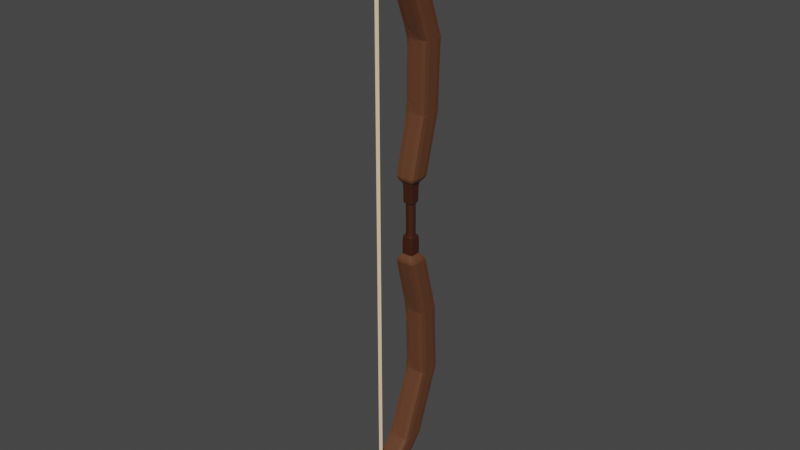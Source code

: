 # Source: bow.blend  (saved by Blender 3.6.13; exported with 4.5.12 LTS)
import bpy
from mathutils import Matrix  # noqa: F401  (used for matrix-valued properties, if any)

bpy.ops.wm.read_factory_settings(use_empty=True)
scene = bpy.context.scene
scene.name = 'Scene'

# ---- collections
col_collection = bpy.data.collections.new('Collection'); scene.collection.children.link(col_collection)

# ---- materials (node trees are filled in below, after node groups)
mat_material_001 = bpy.data.materials.new('Material.001')
mat_material_001.use_transparent_shadow = False
mat_material_003 = bpy.data.materials.new('Material.003')
mat_material_003.use_transparent_shadow = False
mat_material_002 = bpy.data.materials.new('Material.002')
mat_material_002.use_transparent_shadow = False

# ---- node groups
ng_auto_smooth = bpy.data.node_groups.new('Auto Smooth', 'GeometryNodeTree')
_s = ng_auto_smooth.interface.new_socket(name='Geometry', in_out='OUTPUT', socket_type='NodeSocketGeometry')
_s = ng_auto_smooth.interface.new_socket(name='Geometry', in_out='INPUT', socket_type='NodeSocketGeometry')
_s = ng_auto_smooth.interface.new_socket(name='Angle', in_out='INPUT', socket_type='NodeSocketFloat')
_s.subtype = 'ANGLE'
_s.min_value = 0.0
_s.max_value = 3.142
ng_auto_smooth.is_modifier = True
_N = ng_auto_smooth.nodes; _L = ng_auto_smooth.links
n0 = _N.new('NodeGroupOutput'); n0.name = 'Group Output'; n0.location = (480, -100)
n1 = _N.new('NodeGroupInput'); n1.name = 'Group Input'; n1.location = (-420, -300)
n2 = _N.new('NodeGroupInput'); n2.name = 'Group Input.001'; n2.location = (-60, -100)
n3 = _N.new('GeometryNodeSetShadeSmooth'); n3.name = 'Set Shade Smooth'; n3.location = (120, -100)
n3.domain = 'EDGE'
n4 = _N.new('GeometryNodeSetShadeSmooth'); n4.name = 'Set Shade Smooth.001'; n4.location = (300, -100)
n5 = _N.new('GeometryNodeInputMeshEdgeAngle'); n5.name = 'Edge Angle'; n5.location = (-420, -220)
n6 = _N.new('GeometryNodeInputEdgeSmooth'); n6.name = 'Is Edge Smooth'; n6.location = (-60, -160)
n7 = _N.new('GeometryNodeInputShadeSmooth'); n7.name = 'Is Face Smooth'; n7.location = (-240, -340)
n8 = _N.new('FunctionNodeBooleanMath'); n8.name = 'Boolean Math'; n8.location = (-60, -220)
n9 = _N.new('FunctionNodeCompare'); n9.name = 'Compare'; n9.location = (-240, -180)
n9.operation = 'LESS_EQUAL'
_L.new(n5.outputs[0], n9.inputs[0])
_L.new(n4.outputs[0], n0.inputs[0])
_L.new(n1.outputs[1], n9.inputs[1])
_L.new(n9.outputs[0], n8.inputs[0])
_L.new(n7.outputs[0], n8.inputs[1])
_L.new(n2.outputs[0], n3.inputs[0])
_L.new(n6.outputs[0], n3.inputs[1])
_L.new(n3.outputs[0], n4.inputs[0])
_L.new(n8.outputs[0], n3.inputs[2])
n0.is_active_output = True

# ---- material node trees
mat_material_001.use_nodes = True; mat_material_001.node_tree.nodes.clear()
_N = mat_material_001.node_tree.nodes; _L = mat_material_001.node_tree.links
n0 = _N.new('ShaderNodeBsdfPrincipled'); n0.name = 'Principled BSDF'; n0.location = (10, 300)
n0.distribution = 'GGX'
n0.subsurface_method = 'RANDOM_WALK_SKIN'
n0.inputs[0].default_value = (0.1209, 0.04568, 0.02085, 1.0)
n0.inputs[3].default_value = 1.45
n0.inputs[27].default_value = (0.0, 0.0, 0.0, 1.0)
n0.inputs[28].default_value = 1.0
n1 = _N.new('ShaderNodeOutputMaterial'); n1.name = 'Material Output'; n1.location = (300, 300)
_L.new(n0.outputs[0], n1.inputs[0])
n1.is_active_output = True
mat_material_003.use_nodes = True; mat_material_003.node_tree.nodes.clear()
_N = mat_material_003.node_tree.nodes; _L = mat_material_003.node_tree.links
n0 = _N.new('ShaderNodeBsdfPrincipled'); n0.name = 'Principled BSDF'; n0.location = (10, 300)
n0.distribution = 'GGX'
n0.subsurface_method = 'RANDOM_WALK_SKIN'
n0.inputs[0].default_value = (0.0486, 0.01272, 0.004882, 1.0)
n0.inputs[3].default_value = 1.45
n0.inputs[27].default_value = (0.0, 0.0, 0.0, 1.0)
n0.inputs[28].default_value = 1.0
n1 = _N.new('ShaderNodeOutputMaterial'); n1.name = 'Material Output'; n1.location = (300, 300)
_L.new(n0.outputs[0], n1.inputs[0])
n1.is_active_output = True
mat_material_002.use_nodes = True; mat_material_002.node_tree.nodes.clear()
_N = mat_material_002.node_tree.nodes; _L = mat_material_002.node_tree.links
n0 = _N.new('ShaderNodeBsdfPrincipled'); n0.name = 'Principled BSDF'; n0.location = (10, 300)
n0.distribution = 'GGX'
n0.subsurface_method = 'RANDOM_WALK_SKIN'
n0.inputs[0].default_value = (0.8, 0.6103, 0.3863, 1.0)
n0.inputs[3].default_value = 1.45
n0.inputs[27].default_value = (0.0, 0.0, 0.0, 1.0)
n0.inputs[28].default_value = 1.0
n1 = _N.new('ShaderNodeOutputMaterial'); n1.name = 'Material Output'; n1.location = (300, 300)
_L.new(n0.outputs[0], n1.inputs[0])
n1.is_active_output = True

# ---- world
world_world = bpy.data.worlds.new('World'); scene.world = world_world
world_world.use_nodes = True; world_world.node_tree.nodes.clear()
_N = world_world.node_tree.nodes; _L = world_world.node_tree.links
n0 = _N.new('ShaderNodeOutputWorld'); n0.name = 'World Output'; n0.location = (300, 300)
n1 = _N.new('ShaderNodeBackground'); n1.name = 'Background'; n1.location = (10, 300)
n1.inputs[0].default_value = (0.05088, 0.05088, 0.05088, 1.0)
_L.new(n1.outputs[0], n0.inputs[0])
n0.is_active_output = True
world_world.color = (0.05088, 0.05088, 0.05088)
world_world.use_sun_shadow = False
world_world.sun_shadow_jitter_overblur = 0.0

# ---- meshes
me_cube_002 = bpy.data.meshes.new('Cube.002')
me_cube_002.from_pydata([(0.06394, -0.3372, -1.754), (-0.03161, -0.03068, -0.09564), (0.03093, 0.03185, -0.09564), (-0.03047, 0.02981, 0.1142), (-0.06435, -0.06045, -0.2591), (0.06379, 0.06769, -0.2591), (0.06379, -0.06045, -0.2591), (-0.06435, 0.06769, -0.2591), (-0.03356, 0.03329, 0.2252), (-0.08039, -0.3372, -1.754), (0.06394, -0.1929, -1.754), (-0.08039, -0.1929, -1.754), (0.03241, -0.1341, -1.954), (-0.08382, -0.1683, -1.946), (0.06737, -0.2488, -1.934), (-0.04886, -0.2829, -1.927), (0.06788, 0.04207, -1.06), (0.06788, 0.1783, -1.06), (0.06583, 0.16, -0.6276), (0.06583, 0.02786, -0.6276), (0.06992, -0.1148, -1.476), (0.06992, 0.02546, -1.476), (-0.06643, 0.02929, -0.6416), (0.06591, 0.1616, -0.6416), (0.06591, 0.02929, -0.6416), (-0.06643, 0.1616, -0.6416), (0.06576, 0.02464, -0.6141), (-0.06628, 0.1567, -0.6141), (-0.06628, 0.02464, -0.6141), (0.06576, 0.1567, -0.6141), (-0.06829, 0.0409, -1.049), (0.06782, 0.177, -1.049), (0.06782, 0.0409, -1.049), (-0.06829, 0.177, -1.049), (0.06797, 0.03726, -1.077), (-0.06844, 0.1737, -1.077), (-0.06844, 0.03726, -1.077), (0.06797, 0.1737, -1.077), (-0.07029, -0.111, -1.463), (0.06985, 0.02915, -1.463), (0.06985, -0.111, -1.463), (-0.07029, 0.02915, -1.463), (-0.07042, -0.1203, -1.489), (0.06999, 0.02016, -1.489), (0.06999, -0.1203, -1.489), (-0.07042, 0.02016, -1.489), (0.03569, 0.03715, -0.2207), (0.03569, 0.03715, -0.2207), (-0.03634, -0.03488, -0.2207), (-0.03178, -0.03145, 0.0983), (-0.03178, 0.03109, 0.0983), (0.03076, 0.03109, 0.0983), (-0.03161, 0.03185, -0.09564), (-0.03031, 0.03013, 0.0001485), (-0.03031, -0.02981, 0.0001485), (-0.03634, 0.03666, -0.1104), (0.03093, -0.03068, -0.09564), (0.02963, 0.03013, 0.0001485), (0.02963, -0.02981, 0.0001485), (0.02947, -0.03014, 0.1142), (-0.03047, -0.03014, 0.1142), (0.02947, 0.02981, 0.1142), (-0.03031, 0.03054, -0.1123), (0.03569, -0.03537, -0.1104), (-0.03634, -0.03537, -0.1104), (0.03569, 0.03666, -0.1104), (-0.03031, -0.0294, -0.1123), (0.02963, 0.03054, -0.1123), (0.02963, -0.0294, -0.1123), (0.03076, -0.03145, 0.0983), (-0.03047, 0.02981, 0.1133), (0.02947, -0.03013, 0.1133), (-0.03047, -0.03013, 0.1133), (0.02947, 0.02981, 0.1133), (-0.03634, -0.03488, -0.2207), (0.03251, -0.03279, 0.2252), (0.03251, 0.03329, 0.2252), (-0.03356, -0.03279, 0.2252), (0.03569, -0.03488, -0.2207), (-0.03634, 0.03715, -0.2207), (0.03569, -0.03488, -0.2207), (-0.03634, 0.03715, -0.2207), (-0.03634, -0.03488, -0.2207), (-0.03634, 0.03715, -0.2207), (0.03569, 0.03715, -0.2207), (0.03569, -0.03488, -0.2207), (-0.03031, -0.02942, -0.1072), (0.02963, 0.03052, -0.1072), (0.02963, -0.02942, -0.1072), (-0.03031, 0.03052, -0.1072), (0.03123, 0.03154, 0.1116), (-0.03229, -0.03199, 0.1116), (0.03123, -0.03199, 0.1116), (-0.03229, 0.03154, 0.1116), (0.07197, -0.3517, 1.736), (-0.06435, -0.06045, 0.2626), (0.06379, 0.06769, 0.2626), (0.06379, -0.06045, 0.2626), (-0.06435, 0.06769, 0.2626), (-0.07236, -0.3517, 1.736), (0.07197, -0.2074, 1.736), (-0.07236, -0.2074, 1.736), (0.04044, -0.1486, 1.936), (-0.07579, -0.1827, 1.928), (0.0754, -0.2632, 1.917), (-0.04083, -0.2974, 1.909), (0.06788, 0.03703, 1.052), (0.06788, 0.1733, 1.052), (0.06583, 0.16, 0.6311), (0.06583, 0.02786, 0.6311), (0.06992, -0.1157, 1.462), (0.06992, 0.02455, 1.462), (-0.06643, 0.02929, 0.6451), (0.06591, 0.1616, 0.6451), (0.06591, 0.02929, 0.6451), (-0.06643, 0.1616, 0.6451), (0.06576, 0.02464, 0.6177), (-0.06628, 0.1567, 0.6177), (-0.06628, 0.02464, 0.6177), (0.06576, 0.1567, 0.6177), (-0.06829, 0.03585, 1.04), (0.06781, 0.172, 1.04), (0.06781, 0.03585, 1.04), (-0.06829, 0.172, 1.04), (0.06797, 0.03221, 1.068), (-0.06844, 0.1686, 1.068), (-0.06844, 0.03221, 1.068), (0.06797, 0.1686, 1.068), (-0.07029, -0.1119, 1.449), (0.06985, 0.02825, 1.449), (0.06985, -0.1119, 1.449), (-0.07029, 0.02825, 1.449), (-0.07042, -0.1212, 1.475), (0.06999, 0.01925, 1.475), (0.06999, -0.1212, 1.475), (-0.07042, 0.01925, 1.475)], [], [(38, 41, 45, 42), (42, 9, 0, 44), (85, 6, 5, 84), (85, 82, 4, 6), (11, 10, 12, 13), (14, 15, 13, 12), (10, 0, 14, 12), (9, 11, 13, 15), (0, 9, 15, 14), (27, 7, 5, 29), (35, 33, 31, 17, 37), (44, 0, 10, 43), (35, 36, 30, 33), (32, 16, 17, 31), (42, 45, 11, 9), (26, 19, 18, 29), (30, 36, 16), (32, 30, 16), (40, 20, 21, 39), (28, 22, 19), (33, 25, 23, 31), (19, 24, 23, 18), (25, 27, 29, 18, 23), (36, 34, 16), (4, 7, 27, 28), (4, 28, 26, 6), (6, 26, 29, 5), (28, 27, 25, 22), (38, 42, 20), (24, 32, 31, 23), (22, 30, 32, 24), (22, 25, 33, 30), (16, 34, 37, 17), (40, 38, 20), (41, 35, 37, 39), (42, 44, 20), (36, 38, 40, 34), (34, 40, 39, 37), (36, 35, 41, 38), (11, 45, 43, 10), (45, 41, 39, 21, 43), (20, 44, 43, 21), (26, 28, 19), (22, 24, 19), (46, 83, 79, 47), (74, 48, 79, 83), (47, 79, 55, 65), (48, 64, 55, 79), (56, 1, 64, 63), (56, 63, 65, 2), (52, 1, 66, 62), (1, 56, 68, 66), (50, 51, 61, 3), (69, 49, 60, 59), (2, 52, 62, 67), (56, 2, 67, 68), (51, 69, 59, 61), (49, 50, 3, 60), (86, 54, 53, 89), (71, 58, 57, 73), (71, 72, 54, 58), (87, 89, 53, 57), (72, 60, 3, 70), (73, 70, 3, 61), (88, 86, 66, 68), (65, 55, 52, 2), (64, 1, 52, 55), (88, 68, 67, 87), (92, 91, 49, 69), (92, 69, 51, 90), (57, 53, 70, 73), (54, 72, 70, 53), (59, 60, 72, 71), (59, 71, 73, 61), (63, 64, 48, 78), (63, 78, 47, 65), (91, 77, 8, 93), (90, 93, 8, 76), (82, 74, 83, 81), (84, 81, 83, 46), (80, 85, 84, 46), (80, 74, 82, 85), (78, 48, 74, 80), (78, 80, 46, 47), (4, 82, 81, 7), (5, 7, 81, 84), (58, 88, 87, 57), (58, 54, 86, 88), (67, 62, 89, 87), (66, 86, 89, 62), (51, 50, 93, 90), (49, 91, 93, 50), (75, 92, 90, 76), (75, 77, 91, 92), (128, 131, 135, 132), (132, 99, 94, 134), (75, 97, 96, 76), (75, 77, 95, 97), (101, 100, 102, 103), (100, 94, 104, 102), (99, 101, 103, 105), (94, 99, 105, 104), (117, 98, 96, 119), (125, 123, 121, 107, 127), (134, 94, 100, 133), (125, 126, 120, 123), (122, 106, 107, 121), (132, 135, 101, 99), (116, 109, 108, 119), (120, 126, 106), (122, 120, 106), (130, 110, 111, 129), (118, 112, 109), (123, 115, 113, 121), (109, 114, 113, 108), (115, 117, 119, 108, 113), (126, 124, 106), (95, 98, 117, 118), (95, 118, 116, 97), (97, 116, 119, 96), (118, 117, 115, 112), (128, 132, 110), (114, 122, 121, 113), (112, 120, 122, 114), (112, 115, 123, 120), (106, 124, 127, 107), (130, 128, 110), (131, 125, 127, 129), (132, 134, 110), (126, 128, 130, 124), (124, 130, 129, 127), (126, 125, 131, 128), (101, 135, 133, 100), (135, 131, 129, 111, 133), (110, 134, 133, 111), (116, 118, 109), (112, 114, 109), (95, 77, 8, 98), (96, 98, 8, 76), (104, 105, 103, 102)])
me_cube_002.polygons.foreach_set('material_index', [0, 0, 0, 0, 0, 0, 0, 0, 0, 0, 0, 0, 0, 0, 0, 0, 0, 0, 0, 0, 0, 0, 0, 0, 0, 0, 0, 0, 0, 0, 0, 0, 0, 0, 0, 0, 0, 0, 0, 0, 0, 0, 0, 0, 1, 1, 1, 1, 1, 1, 0, 0, 0, 0, 0, 0, 0, 0, 1, 1, 1, 0, 1, 0, 1, 1, 1, 1, 1, 1, 0, 1, 1, 1, 1, 1, 1, 1, 0, 0, 0, 0, 1, 1, 0, 0, 1, 1, 0, 1, 1, 1, 1, 1, 0, 0, 0, 0, 0, 0, 0, 0, 0, 0, 0, 0, 0, 0, 0, 0, 0, 0, 0, 0, 0, 0, 0, 0, 0, 0, 0, 0, 0, 0, 0, 0, 0, 0, 0, 0, 0, 0, 0, 0, 0, 0, 0, 0, 0, 0])
_k = {(5, 7): 0.52941, (4, 7): 0.52941, (5, 6): 0.52941, (4, 6): 0.52941, (16, 34): 0.50196, (9, 11): 0.50196, (0, 10): 0.50196, (0, 9): 0.50196, (10, 11): 0.50196, (14, 15): 0.21176, (12, 14): 0.21176, (13, 15): 0.21176, (12, 13): 0.21176, (9, 42): 0.50196, (10, 43): 0.50196, (17, 31): 0.50196, (6, 26): 0.50196, (7, 27): 0.50196, (18, 29): 0.50196, (19, 24): 0.50196, (20, 44): 0.50196, (21, 39): 0.50196, (22, 28): 0.50196, (18, 23): 0.50196, (24, 32): 0.50196, (25, 33): 0.50196, (19, 26): 0.50196, (25, 27): 0.50196, (4, 28): 0.50196, (5, 29): 0.50196, (22, 30): 0.50196, (23, 31): 0.50196, (16, 32): 0.50196, (33, 35): 0.50196, (34, 40): 0.50196, (35, 41): 0.50196, (30, 36): 0.50196, (17, 37): 0.50196, (36, 38): 0.50196, (37, 39): 0.50196, (20, 40): 0.50196, (41, 45): 0.50196, (38, 42): 0.50196, (21, 43): 0.50196, (0, 44): 0.50196, (11, 45): 0.50196, (1, 64): 0.50196, (2, 65): 0.50196, (56, 63): 0.50196, (52, 55): 0.50196, (51, 90): 0.50196, (49, 91): 0.50196, (75, 92): 0.50196, (55, 79): 0.50196, (8, 93): 0.50196, (80, 85): 0.50196, (47, 65): 0.50196, (48, 64): 0.50196, (78, 80): 0.50196, (79, 83): 0.50196, (7, 81): 0.50196, (74, 82): 0.50196, (46, 84): 0.50196, (6, 85): 0.50196, (76, 90): 0.50196, (77, 91): 0.50196, (69, 92): 0.50196, (50, 93): 0.50196, (5, 84): 0.50196, (4, 82): 0.50196, (63, 78): 0.50196, (81, 83): 0.50196, (48, 74): 0.50196, (46, 47): 0.50196, (96, 98): 0.52941, (95, 98): 0.52941, (96, 97): 0.52941, (95, 97): 0.52941, (106, 124): 0.50196, (99, 101): 0.50196, (94, 100): 0.50196, (94, 99): 0.50196, (100, 101): 0.50196, (104, 105): 0.21176, (102, 104): 0.21176, (103, 105): 0.21176, (102, 103): 0.21176, (99, 132): 0.50196, (100, 133): 0.50196, (107, 121): 0.50196, (97, 116): 0.50196, (98, 117): 0.50196, (108, 119): 0.50196, (109, 114): 0.50196, (110, 134): 0.50196, (111, 129): 0.50196, (112, 118): 0.50196, (108, 113): 0.50196, (114, 122): 0.50196, (115, 123): 0.50196, (109, 116): 0.50196, (115, 117): 0.50196, (95, 118): 0.50196, (96, 119): 0.50196, (112, 120): 0.50196, (113, 121): 0.50196, (106, 122): 0.50196, (123, 125): 0.50196, (124, 130): 0.50196, (125, 131): 0.50196, (120, 126): 0.50196, (107, 127): 0.50196, (126, 128): 0.50196, (127, 129): 0.50196, (110, 130): 0.50196, (131, 135): 0.50196, (128, 132): 0.50196, (111, 133): 0.50196, (94, 134): 0.50196, (101, 135): 0.50196, (75, 97): 0.50196, (76, 96): 0.50196, (8, 98): 0.50196, (77, 95): 0.50196}
me_cube_002.attributes.new('crease_edge', 'FLOAT', 'EDGE').data.foreach_set('value', [_k.get((min(e.vertices), max(e.vertices)), 0.0) for e in me_cube_002.edges])
_uv = me_cube_002.uv_layers.new(name='UVMap')
_uv.uv.foreach_set('vector', [0.6507, 0.5, 0.6507, 0.75, 0.6489, 0.75, 0.6489, 0.5, 0.625, 0.4761, 0.625, 0.5, 0.375, 0.5, 0.375, 0.4761, 0.2629, 0.5, 0.2759, 0.5, 0.2759, 0.75, 0.2629, 0.75, 0.375, 0.3879, 0.625, 0.3879, 0.625, 0.4009, 0.375, 0.4009, 0.625, 0.75, 0.375, 0.75, 0.375, 0.75, 0.625, 0.75, 0.375, 0.5, 0.625, 0.5, 0.625, 0.75, 0.375, 0.75, 0.375, 0.75, 0.375, 0.5, 0.375, 0.5, 0.375, 0.75, 0.625, 0.5, 0.625, 0.75, 0.625, 0.75, 0.625, 0.5, 0.375, 0.5, 0.625, 0.5, 0.625, 0.5, 0.375, 0.5, 0.625, 0.8253, 0.625, 0.8491, 0.375, 0.8491, 0.375, 0.8253, 0.625, 0.7985, 0.625, 0.8003, 0.375, 0.8003, 0.375, 0.7996, 0.375, 0.7985, 0.3511, 0.5, 0.375, 0.5, 0.375, 0.75, 0.3511, 0.75, 0.6735, 0.75, 0.6735, 0.5, 0.6753, 0.5, 0.6753, 0.75, 0.3247, 0.5, 0.3254, 0.5, 0.3254, 0.75, 0.3247, 0.75, 0.6489, 0.5, 0.6489, 0.75, 0.625, 0.75, 0.625, 0.5, 0.2997, 0.5, 0.3006, 0.5, 0.3006, 0.75, 0.2997, 0.75, 0.625, 0.4497, 0.625, 0.4515, 0.375, 0.4504, 0.375, 0.4497, 0.625, 0.4497, 0.375, 0.4504, 0.3493, 0.5, 0.3502, 0.5, 0.3502, 0.75, 0.3493, 0.75, 0.625, 0.4247, 0.625, 0.4266, 0.375, 0.4256, 0.625, 0.8003, 0.625, 0.8234, 0.375, 0.8234, 0.375, 0.8003, 0.3006, 0.5, 0.3016, 0.5, 0.3016, 0.75, 0.3006, 0.75, 0.625, 0.8234, 0.625, 0.8253, 0.375, 0.8253, 0.375, 0.8244, 0.375, 0.8234, 0.625, 0.4515, 0.375, 0.4515, 0.375, 0.4504, 0.7241, 0.5, 0.7241, 0.75, 0.7003, 0.75, 0.7003, 0.5, 0.625, 0.4009, 0.625, 0.4247, 0.375, 0.4247, 0.375, 0.4009, 0.2759, 0.5, 0.2997, 0.5, 0.2997, 0.75, 0.2759, 0.75, 0.7003, 0.5, 0.7003, 0.75, 0.6984, 0.75, 0.6984, 0.5, 0.625, 0.4743, 0.625, 0.4761, 0.375, 0.4752, 0.3016, 0.5, 0.3247, 0.5, 0.3247, 0.75, 0.3016, 0.75, 0.625, 0.4266, 0.625, 0.4497, 0.375, 0.4497, 0.375, 0.4266, 0.6984, 0.5, 0.6984, 0.75, 0.6753, 0.75, 0.6753, 0.5, 0.3254, 0.5, 0.3265, 0.5, 0.3265, 0.75, 0.3254, 0.75, 0.375, 0.4743, 0.625, 0.4743, 0.375, 0.4752, 0.625, 0.7757, 0.625, 0.7985, 0.375, 0.7985, 0.375, 0.7757, 0.625, 0.4761, 0.375, 0.4761, 0.375, 0.4752, 0.625, 0.4515, 0.625, 0.4743, 0.375, 0.4743, 0.375, 0.4515, 0.3265, 0.5, 0.3493, 0.5, 0.3493, 0.75, 0.3265, 0.75, 0.6735, 0.5, 0.6735, 0.75, 0.6507, 0.75, 0.6507, 0.5, 0.625, 0.75, 0.625, 0.7739, 0.375, 0.7739, 0.375, 0.75, 0.625, 0.7739, 0.625, 0.7757, 0.375, 0.7757, 0.375, 0.7748, 0.375, 0.7739, 0.3502, 0.5, 0.3511, 0.5, 0.3511, 0.75, 0.3502, 0.75, 0.375, 0.4247, 0.625, 0.4247, 0.375, 0.4256, 0.625, 0.4266, 0.375, 0.4266, 0.375, 0.4256, 0.375, 0.8621, 0.625, 0.8621, 0.625, 0.8621, 0.375, 0.8621, 0.7371, 0.5, 0.7371, 0.5, 0.7371, 0.75, 0.7371, 0.75, 0.375, 0.8621, 0.625, 0.8621, 0.625, 0.8685, 0.375, 0.8685, 0.7371, 0.5, 0.7435, 0.5, 0.7435, 0.75, 0.7371, 0.75, 0.375, 0.3815, 0.625, 0.3815, 0.625, 0.3815, 0.375, 0.3815, 0.2565, 0.5, 0.2565, 0.5, 0.2565, 0.75, 0.2565, 0.75, 0.7435, 0.75, 0.7435, 0.5, 0.7435, 0.5, 0.7435, 0.75, 0.625, 0.3815, 0.375, 0.3815, 0.375, 0.3815, 0.625, 0.3815, 0.625, 0.8813, 0.375, 0.8813, 0.375, 0.8813, 0.625, 0.8813, 0.375, 0.3687, 0.625, 0.3687, 0.625, 0.3687, 0.375, 0.3687, 0.375, 0.8685, 0.625, 0.8685, 0.625, 0.8685, 0.375, 0.8685, 0.2565, 0.5, 0.2565, 0.75, 0.2565, 0.75, 0.2565, 0.5, 0.2437, 0.75, 0.2437, 0.5, 0.2437, 0.5, 0.2437, 0.75, 0.7563, 0.5, 0.7563, 0.75, 0.7563, 0.75, 0.7563, 0.5, 0.7438, 0.5, 0.75, 0.5, 0.75, 0.75, 0.7438, 0.75, 0.2437, 0.5, 0.25, 0.5, 0.25, 0.75, 0.2437, 0.75, 0.375, 0.3687, 0.625, 0.3687, 0.625, 0.375, 0.375, 0.375, 0.375, 0.8688, 0.625, 0.8688, 0.625, 0.875, 0.375, 0.875, 0.7563, 0.5, 0.7563, 0.5, 0.7563, 0.75, 0.7563, 0.75, 0.375, 0.8813, 0.625, 0.8813, 0.625, 0.8813, 0.375, 0.8813, 0.375, 0.3812, 0.625, 0.3812, 0.625, 0.3815, 0.375, 0.3815, 0.375, 0.8685, 0.625, 0.8685, 0.625, 0.8685, 0.375, 0.8685, 0.7435, 0.5, 0.7435, 0.5, 0.7435, 0.75, 0.7435, 0.75, 0.2562, 0.5, 0.2565, 0.5, 0.2565, 0.75, 0.2562, 0.75, 0.375, 0.368, 0.625, 0.368, 0.625, 0.3687, 0.375, 0.3687, 0.243, 0.5, 0.2437, 0.5, 0.2437, 0.75, 0.243, 0.75, 0.375, 0.875, 0.625, 0.875, 0.625, 0.8813, 0.375, 0.8813, 0.75, 0.5, 0.7563, 0.5, 0.7563, 0.75, 0.75, 0.75, 0.375, 0.3687, 0.625, 0.3687, 0.625, 0.3687, 0.375, 0.3687, 0.2437, 0.5, 0.2437, 0.5, 0.2437, 0.75, 0.2437, 0.75, 0.375, 0.3815, 0.625, 0.3815, 0.625, 0.3879, 0.375, 0.3879, 0.2565, 0.5, 0.2629, 0.5, 0.2629, 0.75, 0.2565, 0.75, 0.757, 0.5, 0.7626, 0.5, 0.7626, 0.75, 0.757, 0.75, 0.375, 0.882, 0.625, 0.882, 0.625, 0.8876, 0.375, 0.8876, 0.7371, 0.5, 0.7371, 0.5, 0.7371, 0.75, 0.7371, 0.75, 0.375, 0.8621, 0.625, 0.8621, 0.625, 0.8621, 0.375, 0.8621, 0.2629, 0.5, 0.2629, 0.5, 0.2629, 0.75, 0.2629, 0.75, 0.375, 0.3879, 0.625, 0.3879, 0.625, 0.3879, 0.375, 0.3879, 0.375, 0.3879, 0.625, 0.3879, 0.625, 0.3879, 0.375, 0.3879, 0.2629, 0.5, 0.2629, 0.5, 0.2629, 0.75, 0.2629, 0.75, 0.7241, 0.5, 0.7371, 0.5, 0.7371, 0.75, 0.7241, 0.75, 0.375, 0.8491, 0.625, 0.8491, 0.625, 0.8621, 0.375, 0.8621, 0.25, 0.5, 0.2562, 0.5, 0.2562, 0.75, 0.25, 0.75, 0.375, 0.375, 0.625, 0.375, 0.625, 0.3812, 0.375, 0.3812, 0.375, 0.8685, 0.625, 0.8685, 0.625, 0.8688, 0.375, 0.8688, 0.7435, 0.5, 0.7438, 0.5, 0.7438, 0.75, 0.7435, 0.75, 0.375, 0.8813, 0.625, 0.8813, 0.625, 0.882, 0.375, 0.882, 0.7563, 0.5, 0.757, 0.5, 0.757, 0.75, 0.7563, 0.75, 0.2374, 0.5, 0.243, 0.5, 0.243, 0.75, 0.2374, 0.75, 0.375, 0.3624, 0.625, 0.3624, 0.625, 0.368, 0.375, 0.368, 0.6507, 0.5, 0.6507, 0.75, 0.6489, 0.75, 0.6489, 0.5, 0.625, 0.4761, 0.625, 0.5, 0.375, 0.5, 0.375, 0.4761, 0.2629, 0.5, 0.2759, 0.5, 0.2759, 0.75, 0.2629, 0.75, 0.375, 0.3879, 0.625, 0.3879, 0.625, 0.4009, 0.375, 0.4009, 0.625, 0.75, 0.375, 0.75, 0.375, 0.75, 0.625, 0.75, 0.375, 0.75, 0.375, 0.5, 0.375, 0.5, 0.375, 0.75, 0.625, 0.5, 0.625, 0.75, 0.625, 0.75, 0.625, 0.5, 0.375, 0.5, 0.625, 0.5, 0.625, 0.5, 0.375, 0.5, 0.625, 0.8253, 0.625, 0.8491, 0.375, 0.8491, 0.375, 0.8253, 0.625, 0.7985, 0.625, 0.8003, 0.375, 0.8003, 0.375, 0.7996, 0.375, 0.7985, 0.3511, 0.5, 0.375, 0.5, 0.375, 0.75, 0.3511, 0.75, 0.6735, 0.75, 0.6735, 0.5, 0.6753, 0.5, 0.6753, 0.75, 0.3247, 0.5, 0.3254, 0.5, 0.3254, 0.75, 0.3247, 0.75, 0.6489, 0.5, 0.6489, 0.75, 0.625, 0.75, 0.625, 0.5, 0.2997, 0.5, 0.3006, 0.5, 0.3006, 0.75, 0.2997, 0.75, 0.625, 0.4497, 0.625, 0.4515, 0.375, 0.4504, 0.375, 0.4497, 0.625, 0.4497, 0.375, 0.4504, 0.3493, 0.5, 0.3502, 0.5, 0.3502, 0.75, 0.3493, 0.75, 0.625, 0.4247, 0.625, 0.4266, 0.375, 0.4256, 0.625, 0.8003, 0.625, 0.8234, 0.375, 0.8234, 0.375, 0.8003, 0.3006, 0.5, 0.3016, 0.5, 0.3016, 0.75, 0.3006, 0.75, 0.625, 0.8234, 0.625, 0.8253, 0.375, 0.8253, 0.375, 0.8244, 0.375, 0.8234, 0.625, 0.4515, 0.375, 0.4515, 0.375, 0.4504, 0.7241, 0.5, 0.7241, 0.75, 0.7003, 0.75, 0.7003, 0.5, 0.625, 0.4009, 0.625, 0.4247, 0.375, 0.4247, 0.375, 0.4009, 0.2759, 0.5, 0.2997, 0.5, 0.2997, 0.75, 0.2759, 0.75, 0.7003, 0.5, 0.7003, 0.75, 0.6984, 0.75, 0.6984, 0.5, 0.625, 0.4743, 0.625, 0.4761, 0.375, 0.4752, 0.3016, 0.5, 0.3247, 0.5, 0.3247, 0.75, 0.3016, 0.75, 0.625, 0.4266, 0.625, 0.4497, 0.375, 0.4497, 0.375, 0.4266, 0.6984, 0.5, 0.6984, 0.75, 0.6753, 0.75, 0.6753, 0.5, 0.3254, 0.5, 0.3265, 0.5, 0.3265, 0.75, 0.3254, 0.75, 0.375, 0.4743, 0.625, 0.4743, 0.375, 0.4752, 0.625, 0.7757, 0.625, 0.7985, 0.375, 0.7985, 0.375, 0.7757, 0.625, 0.4761, 0.375, 0.4761, 0.375, 0.4752, 0.625, 0.4515, 0.625, 0.4743, 0.375, 0.4743, 0.375, 0.4515, 0.3265, 0.5, 0.3493, 0.5, 0.3493, 0.75, 0.3265, 0.75, 0.6735, 0.5, 0.6735, 0.75, 0.6507, 0.75, 0.6507, 0.5, 0.625, 0.75, 0.625, 0.7739, 0.375, 0.7739, 0.375, 0.75, 0.625, 0.7739, 0.625, 0.7757, 0.375, 0.7757, 0.375, 0.7748, 0.375, 0.7739, 0.3502, 0.5, 0.3511, 0.5, 0.3511, 0.75, 0.3502, 0.75, 0.375, 0.4247, 0.625, 0.4247, 0.375, 0.4256, 0.625, 0.4266, 0.375, 0.4266, 0.375, 0.4256, 0.7241, 0.5, 0.7371, 0.5, 0.7371, 0.75, 0.7241, 0.75, 0.375, 0.8491, 0.625, 0.8491, 0.625, 0.8621, 0.375, 0.8621, 0.375, 0.5, 0.625, 0.5, 0.625, 0.75, 0.375, 0.75])
me_cube_002.materials.append(mat_material_001)
me_cube_002.materials.append(mat_material_003)
me_cube_002.update()
me_cube_003 = bpy.data.meshes.new('Cube.003')
me_cube_003.from_pydata([(-0.01405, -0.2815, 1.723), (-3.233e-05, -0.2956, 1.723), (3.207e-05, -0.2675, 1.723), (0.01405, -0.2815, 1.723), (-0.01405, -0.2815, -1.723), (-3.207e-05, -0.2956, -1.723), (3.233e-05, -0.2675, -1.723), (0.01405, -0.2815, -1.723), (3.22e-05, -0.2675, 2.431e-12), (0.01405, -0.2815, 1.061e-09), (-0.01405, -0.2815, -1.061e-09), (-3.22e-05, -0.2956, -2.431e-12)], [], [(0, 1, 3, 2), (8, 9, 7, 6), (6, 7, 5, 4), (10, 11, 1, 0), (8, 6, 4, 10), (9, 3, 1, 11), (7, 9, 11, 5), (2, 8, 10, 0), (4, 5, 11, 10), (2, 3, 9, 8)])
me_cube_003.polygons.foreach_set('use_smooth', [True] * 10)
_uv = me_cube_003.uv_layers.new(name='UVMap')
_uv.uv.foreach_set('vector', [0.375, 0.0, 0.625, 0.0, 0.625, 0.25, 0.375, 0.25, 0.375, 0.375, 0.625, 0.375, 0.625, 0.5, 0.375, 0.5, 0.375, 0.5, 0.625, 0.5, 0.625, 0.75, 0.375, 0.75, 0.375, 0.875, 0.625, 0.875, 0.625, 1.0, 0.375, 1.0, 0.25, 0.5, 0.375, 0.5, 0.375, 0.75, 0.25, 0.75, 0.75, 0.5, 0.875, 0.5, 0.875, 0.75, 0.75, 0.75, 0.625, 0.5, 0.75, 0.5, 0.75, 0.75, 0.625, 0.75, 0.125, 0.5, 0.25, 0.5, 0.25, 0.75, 0.125, 0.75, 0.375, 0.75, 0.625, 0.75, 0.625, 0.875, 0.375, 0.875, 0.375, 0.25, 0.625, 0.25, 0.625, 0.375, 0.375, 0.375])
me_cube_003.materials.append(mat_material_002)
me_cube_003.update()
arm_armature_003 = bpy.data.armatures.new('Armature.003')  # bones are not reproduced

# ---- objects
ob_cube = bpy.data.objects.new('Cube', me_cube_002)
ob_cube_001 = bpy.data.objects.new('Cube.001', me_cube_003)
ob_armature = bpy.data.objects.new('Armature', arm_armature_003)

# ---- transforms, parenting, visibility, modifiers, constraints
ob_cube.parent = ob_armature
ob_cube.location = (0.0, 0.0, 0.0)
_vg = ob_cube.vertex_groups.new(name='main')
for _i, _w in zip([53, 54, 57, 58, 70, 73, 87, 89, 95, 96, 97, 98, 116, 117, 118, 119], [0.8879, 0.09555, 0.9222, 0.09627, 0.008152, 0.009781, 0.008918, 0.009071, 0.06097, 0.06005, 0.06042, 0.06101, 0.0106, 0.005961, 0.007745, 0.006805]): _vg.add([_i], _w, 'REPLACE')
_vg = ob_cube.vertex_groups.new(name='Bone.006.R')
for _i, _w in zip([3, 8, 49, 50, 51, 53, 54, 57, 58, 59, 60, 61, 69, 70, 71, 72, 73, 75, 76, 77, 86, 88, 90, 91, 92, 93, 95, 96, 97, 98, 106, 107, 108, 109, 110, 111, 112, 113, 114, 115, 116, 117, 118, 119, 120, 121, 122, 123, 124, 125, 126, 127, 128, 129, 130, 131, 132, 133, 134, 135], [0.9868, 0.9999, 0.9955, 0.99, 0.9874, 0.094, 0.883, 0.06531, 0.8833, 0.9958, 0.9946, 0.9827, 0.9962, 0.9703, 0.9939, 0.9934, 0.9696, 0.9999, 0.9999, 0.9999, 0.005373, 0.005118, 0.998, 0.9992, 0.9993, 0.9983, 0.6431, 0.6298, 0.6405, 0.6275, 0.09725, 0.1002, 0.2679, 0.282, 0.02055, 0.0269, 0.2368, 0.2157, 0.2246, 0.2158, 0.3477, 0.3231, 0.3488, 0.324, 0.1141, 0.1187, 0.1195, 0.1175, 0.07735, 0.08225, 0.08041, 0.08271, 0.03112, 0.04091, 0.0352, 0.03972, 0.009148, 0.01388, 0.007621, 0.01365]): _vg.add([_i], _w, 'REPLACE')
_vg = ob_cube.vertex_groups.new(name='Bone.007.R')
for _i, _w in zip([94, 95, 96, 97, 98, 99, 100, 101, 102, 103, 104, 105, 106, 107, 108, 109, 110, 111, 112, 113, 114, 115, 116, 117, 118, 119, 120, 121, 122, 123, 124, 125, 126, 127, 128, 129, 130, 131, 132, 133, 134, 135], [0.01783, 0.07478, 0.08068, 0.0751, 0.08097, 0.01843, 0.01953, 0.01953, 0.008507, 0.008471, 0.008352, 0.008294, 0.1744, 0.1836, 0.24, 0.2249, 0.06429, 0.07008, 0.2513, 0.2918, 0.2734, 0.2899, 0.182, 0.1915, 0.1875, 0.1939, 0.2152, 0.2219, 0.2066, 0.2092, 0.1405, 0.1497, 0.1473, 0.151, 0.07396, 0.08285, 0.07762, 0.08179, 0.05391, 0.05822, 0.05252, 0.05802]): _vg.add([_i], _w, 'REPLACE')
_vg = ob_cube.vertex_groups.new(name='Bone.008.R')
for _i, _w in zip([94, 95, 96, 97, 98, 99, 100, 101, 102, 103, 104, 105, 106, 107, 108, 109, 110, 111, 112, 113, 114, 115, 116, 117, 118, 119, 120, 121, 122, 123, 124, 125, 126, 127, 128, 129, 130, 131, 132, 133, 134, 135], [0.1123, 0.09651, 0.1052, 0.09793, 0.1059, 0.1133, 0.115, 0.1151, 0.09683, 0.09677, 0.09658, 0.09649, 0.3111, 0.3059, 0.234, 0.2289, 0.2166, 0.2226, 0.2215, 0.2213, 0.2223, 0.2215, 0.2409, 0.258, 0.2306, 0.2513, 0.2829, 0.2751, 0.2752, 0.2752, 0.3557, 0.3471, 0.3554, 0.3413, 0.2586, 0.2511, 0.2675, 0.2484, 0.1799, 0.1902, 0.1745, 0.1898]): _vg.add([_i], _w, 'REPLACE')
_vg = ob_cube.vertex_groups.new(name='Bone.009.R')
for _i, _w in zip([94, 95, 96, 97, 98, 99, 100, 101, 102, 103, 104, 105, 106, 107, 108, 109, 110, 111, 112, 113, 114, 115, 116, 117, 118, 119, 120, 121, 122, 123, 124, 125, 126, 127, 128, 129, 130, 131, 132, 133, 134, 135], [0.4453, 0.05373, 0.05737, 0.05396, 0.05754, 0.458, 0.4665, 0.4716, 0.3919, 0.3921, 0.3902, 0.3902, 0.2438, 0.2428, 0.1622, 0.1676, 0.3904, 0.3644, 0.1931, 0.1736, 0.1807, 0.176, 0.1317, 0.1331, 0.1366, 0.1353, 0.2427, 0.2405, 0.2545, 0.2571, 0.2436, 0.2438, 0.2411, 0.2438, 0.3489, 0.3209, 0.337, 0.321, 0.458, 0.4133, 0.4569, 0.431]): _vg.add([_i], _w, 'REPLACE')
_vg = ob_cube.vertex_groups.new(name='Bone.010.R')
for _i, _w in zip([94, 99, 100, 101, 102, 103, 104, 105, 106, 107, 108, 109, 110, 111, 112, 113, 114, 115, 116, 117, 118, 119, 120, 121, 122, 123, 124, 125, 126, 127, 128, 129, 130, 131, 132, 133, 134, 135], [0.2996, 0.2938, 0.2839, 0.2818, 0.3964, 0.3966, 0.398, 0.3985, 0.1292, 0.1233, 0.03664, 0.03419, 0.1999, 0.2123, 0.04775, 0.05155, 0.05156, 0.05086, 0.01767, 0.02021, 0.02025, 0.02103, 0.1027, 0.1014, 0.1018, 0.09894, 0.1353, 0.131, 0.1298, 0.1344, 0.2043, 0.2264, 0.1991, 0.235, 0.199, 0.2042, 0.2015, 0.2044]): _vg.add([_i], _w, 'REPLACE')
_vg = ob_cube.vertex_groups.new(name='Bone.011.R')
for _i, _w in zip([94, 99, 100, 101, 102, 103, 104, 105, 106, 107, 110, 111, 124, 125, 126, 127, 128, 129, 130, 131, 132, 133, 134, 135], [0.08736, 0.07892, 0.07771, 0.07467, 0.06706, 0.06669, 0.06754, 0.06715, 0.007786, 0.006899, 0.08805, 0.08619, 0.02062, 0.01641, 0.01671, 0.01768, 0.06727, 0.06615, 0.0695, 0.06186, 0.07496, 0.09716, 0.08125, 0.07997]): _vg.add([_i], _w, 'REPLACE')
_vg = ob_cube.vertex_groups.new(name='string')
for _i, _w in zip([0, 1, 2, 3, 4, 5, 6, 7, 8, 10, 11, 12, 13, 14, 17, 18, 19, 23, 26, 27, 29, 31, 46, 47, 48, 49, 50, 51, 52, 53, 54, 55, 56, 57, 58, 59, 60, 61, 62, 63, 64, 65, 66, 67, 68, 69, 70, 71, 72, 73, 74, 75, 76, 77, 78, 79, 80, 81, 82, 83, 84, 85, 86, 87, 88, 89, 90, 91, 92, 93, 95, 96, 97, 98, 99, 100, 101, 103, 105, 106, 107, 108, 109, 110, 112, 113, 114, 115, 116, 117, 118, 119, 120, 121, 122, 123, 124, 125, 126, 127, 128, 130, 131, 132, 134, 135], [0.0, 0.0, 0.0, 0.0, 0.0, 0.0, 0.0, 0.0, 0.0, 0.0, 0.0, 0.0, 0.0, 0.0, 0.0, 0.0, 0.0, 0.0, 0.0, 0.0, 0.0, 0.0, 0.0, 0.0, 0.0, 0.0, 0.0, 0.0, 0.0, 0.0, 0.0, 0.0, 0.0, 0.0, 0.0, 0.0, 0.0, 0.0, 0.0, 0.0, 0.0, 0.0, 0.0, 0.0, 0.0, 0.0, 0.0, 0.0, 0.0, 0.0, 0.0, 0.0, 0.0, 0.0, 0.0, 0.0, 0.0, 0.0, 0.0, 0.0, 0.0, 0.0, 0.0, 0.0, 0.0, 0.0, 0.0, 0.0, 0.0, 0.0, 0.0, 0.0, 0.0, 0.0, 0.0, 0.0, 0.0, 0.0, 0.0, 0.0, 0.0, 0.0, 0.0, 0.0, 0.0, 0.0, 0.0, 0.0, 0.0, 0.0, 0.0, 0.0, 0.0, 0.0, 0.0, 0.0, 0.0, 0.0, 0.0, 0.0, 0.0, 0.0, 0.0, 0.0, 0.0, 0.0]): _vg.add([_i], _w, 'REPLACE')
_vg = ob_cube.vertex_groups.new(name='Bone.L')
for _i, _w in zip([1, 2, 46, 47, 48, 52, 55, 56, 62, 63, 64, 65, 66, 67, 68, 74, 78, 79, 80, 81, 82, 83, 84, 85, 86, 87, 88, 89], [0.9821, 0.9817, 0.4946, 0.8497, 0.8576, 0.9768, 0.982, 0.9781, 0.9741, 0.9838, 0.9863, 0.9854, 0.9813, 0.981, 0.9755, 0.5073, 0.8167, 0.8056, 0.2973, 0.158, 0.2851, 0.2986, 0.2703, 0.1625, 0.9655, 0.965, 0.9656, 0.9636]): _vg.add([_i], _w, 'REPLACE')
_vg = ob_cube.vertex_groups.new(name='Bone.001.L')
for _i, _w in zip([4, 5, 6, 7, 18, 19, 22, 23, 24, 25, 26, 27, 28, 29, 46, 47, 48, 74, 78, 79, 80, 81, 82, 83, 84, 85], [0.9828, 0.9846, 0.9876, 0.989, 0.5139, 0.8051, 0.07212, 0.05004, 0.08134, 0.03196, 0.9816, 0.9575, 0.9547, 0.9553, 0.5053, 0.1501, 0.1422, 0.4926, 0.1831, 0.1942, 0.7026, 0.8418, 0.7148, 0.7013, 0.7296, 0.8374]): _vg.add([_i], _w, 'REPLACE')
_vg = ob_cube.vertex_groups.new(name='Bone.002.L')
for _i, _w in zip([16, 17, 18, 19, 22, 23, 24, 25, 27, 28, 29, 30, 31, 32, 33, 34, 35, 36, 37], [0.7913, 0.765, 0.4859, 0.1947, 0.927, 0.949, 0.9177, 0.958, 0.03469, 0.03982, 0.03875, 0.9506, 0.9667, 0.9704, 0.9667, 0.0833, 0.04962, 0.05344, 0.1084]): _vg.add([_i], _w, 'REPLACE')
_vg = ob_cube.vertex_groups.new(name='Bone.003.L')
for _i, _w in zip([16, 17, 20, 21, 30, 31, 32, 33, 34, 35, 36, 37, 38, 39, 40, 41, 42, 43, 45], [0.2075, 0.2342, 0.2123, 0.7402, 0.04606, 0.0127, 0.002859, 0.01454, 0.9135, 0.9495, 0.9454, 0.8903, 0.9275, 0.9603, 0.9114, 0.9714, 0.01011, 0.08602, 0.04502]): _vg.add([_i], _w, 'REPLACE')
_vg = ob_cube.vertex_groups.new(name='Bone.004.L')
for _i, _w in zip([0, 9, 10, 11, 12, 13, 14, 20, 21, 38, 39, 40, 41, 42, 43, 44, 45], [0.5258, 0.5156, 0.9108, 0.9309, 0.02625, 0.02481, 0.02465, 0.7856, 0.2582, 0.07148, 0.02064, 0.08545, 0.003883, 0.9665, 0.9117, 0.9663, 0.9513]): _vg.add([_i], _w, 'REPLACE')
_vg = ob_cube.vertex_groups.new(name='Bone.005.L')
for _i, _w in zip([0, 9, 10, 11, 12, 13, 14, 15], [0.4739, 0.4842, 0.08779, 0.06823, 0.9618, 0.9626, 0.9626, 0.98]): _vg.add([_i], _w, 'REPLACE')
_vg = ob_cube.vertex_groups.new(name='IK.R')
for _i, _w in zip([100, 102, 104, 105, 110, 128, 130, 132, 134], [0.0, 0.0, 0.0, 0.0, 0.0, 0.0, 0.0, 0.0, 0.0]): _vg.add([_i], _w, 'REPLACE')
_vg = ob_cube.vertex_groups.new(name='IK.L')
_m = ob_cube.modifiers.new('Subdivision', 'SUBSURF')
_m = ob_cube.modifiers.new('Armature', 'ARMATURE')
_m.object = ob_armature
ob_cube_001.parent = ob_armature
ob_cube_001.location = (0.0, 0.0, 0.0)
_vg = ob_cube_001.vertex_groups.new(name='main')
_vg = ob_cube_001.vertex_groups.new(name='Bone.006.R')
_vg = ob_cube_001.vertex_groups.new(name='Bone.007.R')
_vg = ob_cube_001.vertex_groups.new(name='Bone.008.R')
_vg = ob_cube_001.vertex_groups.new(name='Bone.009.R')
_vg = ob_cube_001.vertex_groups.new(name='Bone.010.R')
for _i, _w in zip([0, 1, 2, 3], [0.9996, 0.9995, 0.9996, 0.9996]): _vg.add([_i], _w, 'REPLACE')
_vg = ob_cube_001.vertex_groups.new(name='Bone.011.R')
_vg = ob_cube_001.vertex_groups.new(name='string')
for _i, _w in zip([8, 9, 10, 11], [1.0, 1.0, 1.0, 1.0]): _vg.add([_i], _w, 'REPLACE')
_vg = ob_cube_001.vertex_groups.new(name='Bone.L')
_vg = ob_cube_001.vertex_groups.new(name='Bone.001.L')
_vg = ob_cube_001.vertex_groups.new(name='Bone.002.L')
_vg = ob_cube_001.vertex_groups.new(name='Bone.003.L')
_vg = ob_cube_001.vertex_groups.new(name='Bone.004.L')
for _i, _w in zip([4, 5, 6, 7], [0.9997, 0.9997, 0.9998, 0.9997]): _vg.add([_i], _w, 'REPLACE')
_vg = ob_cube_001.vertex_groups.new(name='Bone.005.L')
_m = ob_cube_001.modifiers.new('Armature', 'ARMATURE')
_m.object = ob_armature
_m = ob_cube_001.modifiers.new('Auto Smooth', 'NODES')
_m.node_group = ng_auto_smooth
_gi = [s.identifier for s in ng_auto_smooth.interface.items_tree if s.item_type == 'SOCKET' and s.in_out == 'INPUT']
_m[_gi[1]] = 0.5236  # Angle
ob_armature.location = (0.0, 0.0, 0.0)
ob_armature.show_in_front = True

# ---- collection membership
col_collection.objects.link(ob_cube)
col_collection.objects.link(ob_cube_001)
col_collection.objects.link(ob_armature)

# ---- scene / render settings (as saved in the file)
scene.frame_start = 1; scene.frame_end = 15; scene.frame_set(1)
scene.render.engine = 'BLENDER_EEVEE_NEXT'
scene.cycles.sampling_pattern = 'TABULATED_SOBOL'
scene.cycles.use_light_tree = False
scene.view_settings.view_transform = 'Filmic'
bpy.context.view_layer.update()

# ---- added for rendering (the .blend has no active camera and no usable light): camera, sun
cam_auto = bpy.data.cameras.new('AutoCamera')
cam_auto.lens = 50.0
cam_auto.sensor_width = 36.0
cam_auto.clip_end = 1000.0
ob_auto_camera = bpy.data.objects.new('AutoCamera', cam_auto)
scene.collection.objects.link(ob_auto_camera)
ob_auto_camera.location = (3.58716, -4.40129, 2.86704)
ob_auto_camera.rotation_euler = (1.09748, -7.21219e-08, 0.694738)
scene.camera = ob_auto_camera
light_auto_sun = bpy.data.lights.new('AutoSun', 'SUN')
light_auto_sun.energy = 3.0
light_auto_sun.angle = 0.0523599
ob_auto_sun = bpy.data.objects.new('AutoSun', light_auto_sun)
scene.collection.objects.link(ob_auto_sun)
ob_auto_sun.rotation_euler = (0.872665, 0.174533, 0.523599)
bpy.context.view_layer.update()
